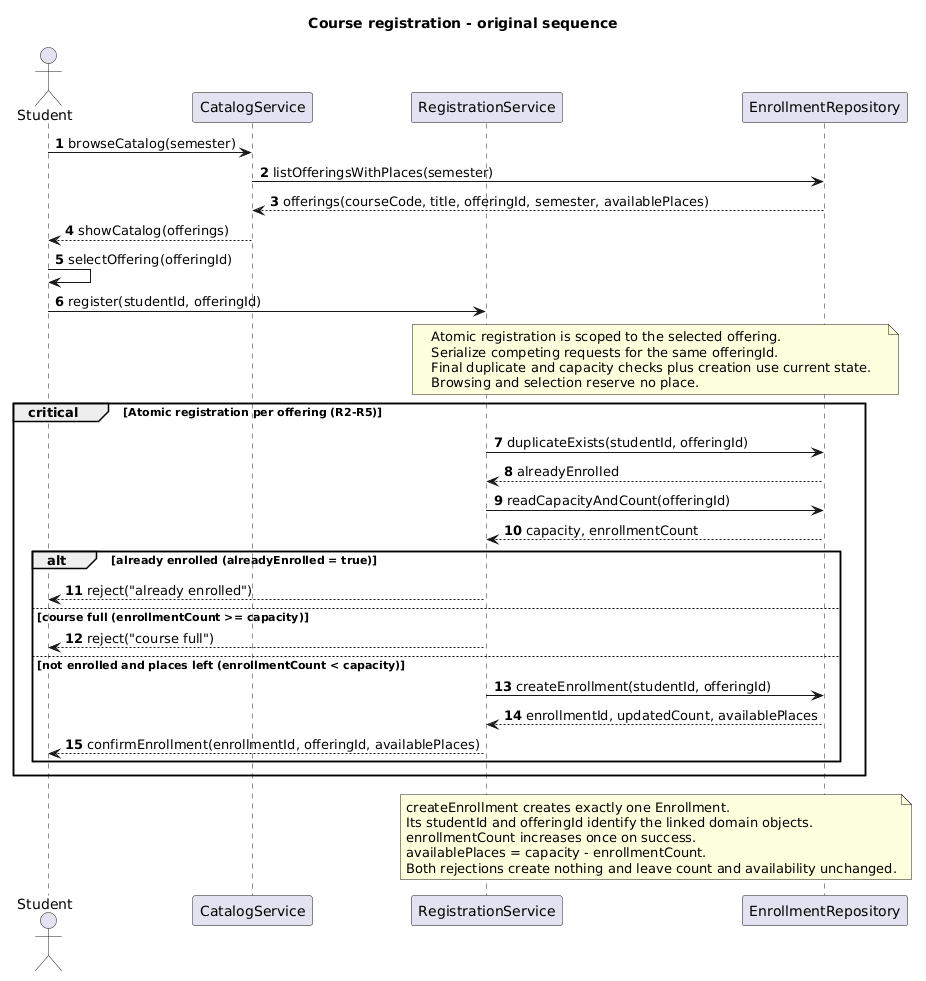

The diagram above was rendered by PlantUML. Its source (embedded in the PNG):
@startuml
title Course registration - original sequence
autonumber

actor Student
participant CatalogService
participant RegistrationService
participant EnrollmentRepository

Student -> CatalogService : browseCatalog(semester)
CatalogService -> EnrollmentRepository : listOfferingsWithPlaces(semester)
EnrollmentRepository --> CatalogService : offerings(courseCode, title, offeringId, semester, availablePlaces)
CatalogService --> Student : showCatalog(offerings)
Student -> Student : selectOffering(offeringId)
Student -> RegistrationService : register(studentId, offeringId)

note over RegistrationService, EnrollmentRepository
  Atomic registration is scoped to the selected offering.
  Serialize competing requests for the same offeringId.
  Final duplicate and capacity checks plus creation use current state.
  Browsing and selection reserve no place.
end note

critical Atomic registration per offering (R2-R5)
  RegistrationService -> EnrollmentRepository : duplicateExists(studentId, offeringId)
  EnrollmentRepository --> RegistrationService : alreadyEnrolled
  RegistrationService -> EnrollmentRepository : readCapacityAndCount(offeringId)
  EnrollmentRepository --> RegistrationService : capacity, enrollmentCount

  alt already enrolled (alreadyEnrolled = true)
    RegistrationService --> Student : reject("already enrolled")
  else course full (enrollmentCount >= capacity)
    RegistrationService --> Student : reject("course full")
  else not enrolled and places left (enrollmentCount < capacity)
    RegistrationService -> EnrollmentRepository : createEnrollment(studentId, offeringId)
    EnrollmentRepository --> RegistrationService : enrollmentId, updatedCount, availablePlaces
    RegistrationService --> Student : confirmEnrollment(enrollmentId, offeringId, availablePlaces)
  end
end

note over RegistrationService, EnrollmentRepository
  createEnrollment creates exactly one Enrollment.
  Its studentId and offeringId identify the linked domain objects.
  enrollmentCount increases once on success.
  availablePlaces = capacity - enrollmentCount.
  Both rejections create nothing and leave count and availability unchanged.
end note
@enduml